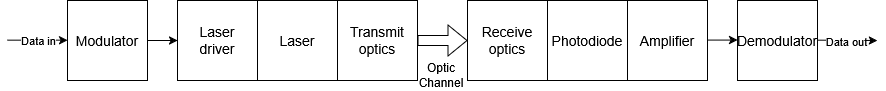

The diagram above was exported from draw.io. Its source (the exported page's mxGraphModel, read from the mxfile embedded in the PNG):
<mxGraphModel dx="1414" dy="751" grid="1" gridSize="10" guides="1" tooltips="1" connect="1" arrows="1" fold="1" page="1" pageScale="1" pageWidth="827" pageHeight="1169" math="0" shadow="0">
  <root>
    <mxCell id="0" />
    <mxCell id="1" parent="0" />
    <mxCell id="OL7Eni2YODzRXCd0Mur2-11" edge="1" parent="1" source="OL7Eni2YODzRXCd0Mur2-1" style="edgeStyle=orthogonalEdgeStyle;rounded=0;orthogonalLoop=1;jettySize=auto;html=1;" target="OL7Eni2YODzRXCd0Mur2-6" value="">
      <mxGeometry relative="1" as="geometry" />
    </mxCell>
    <mxCell id="OL7Eni2YODzRXCd0Mur2-1" parent="1" style="rounded=0;whiteSpace=wrap;html=1;" value="&lt;font style=&quot;font-size: 14px;&quot;&gt;Modulator&lt;/font&gt;" vertex="1">
      <mxGeometry height="80" width="80" x="70" y="210" as="geometry" />
    </mxCell>
    <mxCell id="OL7Eni2YODzRXCd0Mur2-2" parent="1" style="rounded=0;whiteSpace=wrap;html=1;" value="&lt;div&gt;&lt;font style=&quot;font-size: 14px;&quot;&gt;Laser&lt;/font&gt;&lt;/div&gt;&lt;div&gt;&lt;font style=&quot;font-size: 14px;&quot;&gt;driver&lt;/font&gt;&lt;/div&gt;" vertex="1">
      <mxGeometry height="80" width="80" x="180" y="210" as="geometry" />
    </mxCell>
    <mxCell id="OL7Eni2YODzRXCd0Mur2-3" edge="1" parent="1" style="endArrow=classic;html=1;rounded=0;" value="">
      <mxGeometry height="50" relative="1" width="50" as="geometry">
        <mxPoint x="10" y="249.66" as="sourcePoint" />
        <mxPoint x="70" y="249.66" as="targetPoint" />
      </mxGeometry>
    </mxCell>
    <mxCell id="OL7Eni2YODzRXCd0Mur2-4" connectable="0" parent="OL7Eni2YODzRXCd0Mur2-3" style="edgeLabel;html=1;align=center;verticalAlign=middle;resizable=0;points=[];" value="Data in" vertex="1">
      <mxGeometry relative="1" x="-0.1667" y="-3" as="geometry">
        <mxPoint x="5" y="-3" as="offset" />
      </mxGeometry>
    </mxCell>
    <mxCell id="OL7Eni2YODzRXCd0Mur2-5" edge="1" parent="1" style="endArrow=classic;html=1;rounded=0;entryX=0;entryY=0.5;entryDx=0;entryDy=0;" target="OL7Eni2YODzRXCd0Mur2-2" value="">
      <mxGeometry height="50" relative="1" width="50" as="geometry">
        <mxPoint x="150" y="250" as="sourcePoint" />
        <mxPoint x="200" y="200" as="targetPoint" />
      </mxGeometry>
    </mxCell>
    <mxCell id="OL7Eni2YODzRXCd0Mur2-6" parent="1" style="rounded=0;whiteSpace=wrap;html=1;" value="&lt;font style=&quot;font-size: 14px;&quot;&gt;Laser&lt;/font&gt;" vertex="1">
      <mxGeometry height="80" width="80" x="260" y="210" as="geometry" />
    </mxCell>
    <mxCell id="OL7Eni2YODzRXCd0Mur2-7" parent="1" style="rounded=0;whiteSpace=wrap;html=1;" value="&lt;div&gt;&lt;font style=&quot;font-size: 14px;&quot;&gt;Transmit&lt;/font&gt;&lt;/div&gt;&lt;div&gt;&lt;font style=&quot;font-size: 14px;&quot;&gt;optics&lt;/font&gt;&lt;/div&gt;" vertex="1">
      <mxGeometry height="80" width="80" x="340" y="210" as="geometry" />
    </mxCell>
    <mxCell id="OL7Eni2YODzRXCd0Mur2-8" parent="1" style="rounded=0;whiteSpace=wrap;html=1;" value="&lt;div&gt;&lt;font style=&quot;font-size: 14px;&quot;&gt;Receive&lt;/font&gt;&lt;/div&gt;&lt;div&gt;&lt;font style=&quot;font-size: 14px;&quot;&gt;optics&lt;/font&gt;&lt;/div&gt;" vertex="1">
      <mxGeometry height="80" width="80" x="470" y="210" as="geometry" />
    </mxCell>
    <mxCell id="OL7Eni2YODzRXCd0Mur2-9" parent="1" style="rounded=0;whiteSpace=wrap;html=1;" value="&lt;font style=&quot;font-size: 14px;&quot;&gt;Photodiode&lt;/font&gt;" vertex="1">
      <mxGeometry height="80" width="80" x="550" y="210" as="geometry" />
    </mxCell>
    <mxCell id="OL7Eni2YODzRXCd0Mur2-10" parent="1" style="rounded=0;whiteSpace=wrap;html=1;" value="&lt;font style=&quot;font-size: 14px;&quot;&gt;Amplifier&lt;/font&gt;" vertex="1">
      <mxGeometry height="80" width="80" x="630" y="210" as="geometry" />
    </mxCell>
    <mxCell id="OL7Eni2YODzRXCd0Mur2-12" edge="1" parent="1" style="endArrow=classic;html=1;rounded=0;entryX=0;entryY=0.5;entryDx=0;entryDy=0;" value="">
      <mxGeometry height="50" relative="1" width="50" as="geometry">
        <mxPoint x="710" y="249.57999999999998" as="sourcePoint" />
        <mxPoint x="740" y="249.57999999999998" as="targetPoint" />
      </mxGeometry>
    </mxCell>
    <mxCell id="OL7Eni2YODzRXCd0Mur2-13" parent="1" style="rounded=0;whiteSpace=wrap;html=1;" value="&lt;font style=&quot;font-size: 14px;&quot;&gt;Demodulator&lt;/font&gt;" vertex="1">
      <mxGeometry height="80" width="80" x="740" y="210" as="geometry" />
    </mxCell>
    <mxCell id="OL7Eni2YODzRXCd0Mur2-19" edge="1" parent="1" style="endArrow=classic;html=1;rounded=0;" value="">
      <mxGeometry height="50" relative="1" width="50" as="geometry">
        <mxPoint x="820" y="249.66" as="sourcePoint" />
        <mxPoint x="880" y="250" as="targetPoint" />
      </mxGeometry>
    </mxCell>
    <mxCell id="OL7Eni2YODzRXCd0Mur2-20" connectable="0" parent="OL7Eni2YODzRXCd0Mur2-19" style="edgeLabel;html=1;align=center;verticalAlign=middle;resizable=0;points=[];" value="Data out" vertex="1">
      <mxGeometry relative="1" x="-0.0285" y="-1" as="geometry">
        <mxPoint as="offset" />
      </mxGeometry>
    </mxCell>
    <mxCell id="OL7Eni2YODzRXCd0Mur2-21" edge="1" parent="1" style="shape=flexArrow;endArrow=classic;html=1;rounded=0;entryX=0;entryY=0.5;entryDx=0;entryDy=0;" target="OL7Eni2YODzRXCd0Mur2-8" value="">
      <mxGeometry height="50" relative="1" width="50" as="geometry">
        <mxPoint x="420" y="250" as="sourcePoint" />
        <mxPoint x="470" y="200" as="targetPoint" />
      </mxGeometry>
    </mxCell>
    <mxCell id="OL7Eni2YODzRXCd0Mur2-22" parent="1" style="text;html=1;whiteSpace=wrap;strokeColor=none;fillColor=none;align=center;verticalAlign=middle;rounded=0;" value="&lt;div&gt;Optic&lt;/div&gt;&lt;div&gt;Channel&lt;/div&gt;" vertex="1">
      <mxGeometry height="30" width="60" x="414" y="270" as="geometry" />
    </mxCell>
  </root>
</mxGraphModel>